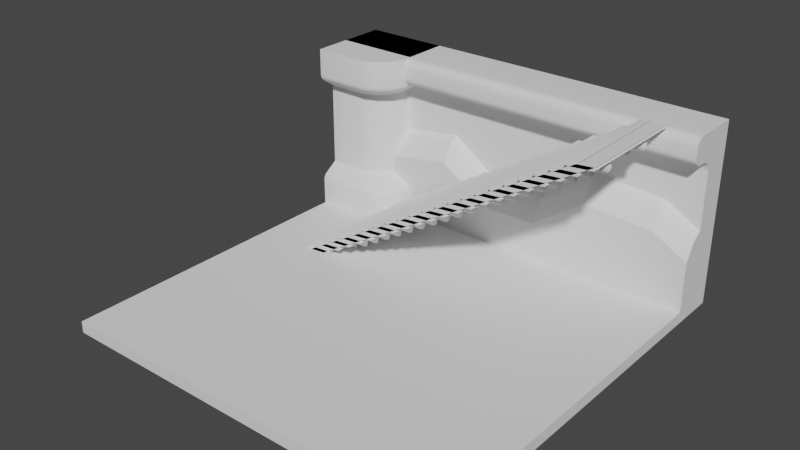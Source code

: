 # Source: CorridorPieces.blend  (saved by Blender 3.3.6; exported with 4.5.12 LTS)
import bpy
from mathutils import Matrix  # noqa: F401  (used for matrix-valued properties, if any)

bpy.ops.wm.read_factory_settings(use_empty=True)
scene = bpy.context.scene
scene.name = 'Scene'

# ---- collections
col_collection = bpy.data.collections.new('Collection'); scene.collection.children.link(col_collection)

# ---- node groups
ng_auto_smooth = bpy.data.node_groups.new('Auto Smooth', 'GeometryNodeTree')
_s = ng_auto_smooth.interface.new_socket(name='Geometry', in_out='OUTPUT', socket_type='NodeSocketGeometry')
_s = ng_auto_smooth.interface.new_socket(name='Geometry', in_out='INPUT', socket_type='NodeSocketGeometry')
_s = ng_auto_smooth.interface.new_socket(name='Angle', in_out='INPUT', socket_type='NodeSocketFloat')
_s.subtype = 'ANGLE'
_s.min_value = 0.0
_s.max_value = 3.142
ng_auto_smooth.is_modifier = True
_N = ng_auto_smooth.nodes; _L = ng_auto_smooth.links
n0 = _N.new('NodeGroupOutput'); n0.name = 'Group Output'; n0.location = (480, -100)
n1 = _N.new('NodeGroupInput'); n1.name = 'Group Input'; n1.location = (-420, -300)
n2 = _N.new('NodeGroupInput'); n2.name = 'Group Input.001'; n2.location = (-60, -100)
n3 = _N.new('GeometryNodeSetShadeSmooth'); n3.name = 'Set Shade Smooth'; n3.location = (120, -100)
n3.domain = 'EDGE'
n4 = _N.new('GeometryNodeSetShadeSmooth'); n4.name = 'Set Shade Smooth.001'; n4.location = (300, -100)
n5 = _N.new('GeometryNodeInputMeshEdgeAngle'); n5.name = 'Edge Angle'; n5.location = (-420, -220)
n6 = _N.new('GeometryNodeInputEdgeSmooth'); n6.name = 'Is Edge Smooth'; n6.location = (-60, -160)
n7 = _N.new('GeometryNodeInputShadeSmooth'); n7.name = 'Is Face Smooth'; n7.location = (-240, -340)
n8 = _N.new('FunctionNodeBooleanMath'); n8.name = 'Boolean Math'; n8.location = (-60, -220)
n9 = _N.new('FunctionNodeCompare'); n9.name = 'Compare'; n9.location = (-240, -180)
n9.operation = 'LESS_EQUAL'
_L.new(n5.outputs[0], n9.inputs[0])
_L.new(n4.outputs[0], n0.inputs[0])
_L.new(n1.outputs[1], n9.inputs[1])
_L.new(n9.outputs[0], n8.inputs[0])
_L.new(n7.outputs[0], n8.inputs[1])
_L.new(n2.outputs[0], n3.inputs[0])
_L.new(n6.outputs[0], n3.inputs[1])
_L.new(n3.outputs[0], n4.inputs[0])
_L.new(n8.outputs[0], n3.inputs[2])
n0.is_active_output = True

# ---- world
world_world = bpy.data.worlds.new('World'); scene.world = world_world
world_world.use_nodes = True; world_world.node_tree.nodes.clear()
_N = world_world.node_tree.nodes; _L = world_world.node_tree.links
n0 = _N.new('ShaderNodeOutputWorld'); n0.name = 'World Output'; n0.location = (300, 300)
n1 = _N.new('ShaderNodeBackground'); n1.name = 'Background'; n1.location = (10, 300)
n1.inputs[0].default_value = (0.05088, 0.05088, 0.05088, 1.0)
_L.new(n1.outputs[0], n0.inputs[0])
n0.is_active_output = True
world_world.color = (0.05088, 0.05088, 0.05088)
world_world.use_sun_shadow = False
world_world.sun_shadow_jitter_overblur = 0.0

# ---- meshes
me_wall = bpy.data.meshes.new('Wall')
me_wall.from_pydata([(7.0, -1.0, 0.0), (7.0, -1.0, 6.0), (-7.0, -1.0, 0.0), (-7.0, -1.0, 6.0), (7.0, 0.0, 0.0), (7.0, 0.0, 6.0), (-7.0, 0.0, 0.0), (-7.0, 0.0, 6.0), (7.0, -1.0, 2.618), (-7.0, -1.0, 2.618), (-2.409, -1.0, 3.318), (-0.681, -1.0, 2.117), (1.398, -1.0, 2.177), (3.242, -1.0, 3.478), (5.765, -1.0, 3.318), (-7.0, -1.693, 0.0), (7.0, -1.693, 0.0), (-7.0, -1.693, 1.768), (7.0, -1.693, 1.768), (-2.409, -1.693, 2.468), (-0.681, -1.693, 1.267), (1.398, -1.693, 1.327), (3.242, -1.693, 2.629), (5.765, -1.693, 2.468), (3.242, -1.346, 3.261), (5.765, -1.346, 3.101), (-2.409, -1.346, 3.101), (-0.681, -1.346, 1.9), (7.0, -1.346, 2.401), (7.0, -1.346, 0.0), (1.398, -1.346, 1.96), (-7.0, -1.346, 0.0), (-7.0, -1.346, 2.401), (-7.0, 0.0, 4.273), (-7.0, 0.0, 5.048), (7.0, 0.0, 5.048), (7.0, 0.0, 4.273), (-7.0, -1.0, 4.273), (7.0, -1.0, 4.273), (-7.0, -1.0, 4.587), (-7.0, -1.461, 5.048), (-7.0, -1.0, 5.51), (-7.0, -0.5386, 5.048), (-7.0, -1.012, 4.69), (-7.0, -1.046, 4.787), (-7.0, -1.101, 4.875), (-7.0, -1.174, 4.948), (-7.0, -1.261, 5.003), (-7.0, -1.359, 5.037), (7.0, -1.461, 5.048), (7.0, -1.0, 4.587), (7.0, -0.5386, 5.048), (7.0, -1.0, 5.51), (7.0, -1.359, 5.037), (7.0, -1.261, 5.003), (7.0, -1.174, 4.948), (7.0, -1.101, 4.875), (7.0, -1.046, 4.787), (7.0, -1.012, 4.69), (-7.0, -1.659, 5.048), (-7.0, -1.969, 5.359), (-7.0, -1.728, 5.056), (-7.0, -1.793, 5.079), (-7.0, -1.852, 5.116), (-7.0, -1.901, 5.165), (-7.0, -1.938, 5.224), (-7.0, -1.961, 5.289), (7.0, -1.969, 5.359), (7.0, -1.659, 5.048), (7.0, -1.961, 5.289), (7.0, -1.938, 5.224), (7.0, -1.901, 5.165), (7.0, -1.852, 5.116), (7.0, -1.793, 5.079), (7.0, -1.728, 5.056), (-7.0, -1.969, 5.69), (-7.0, -1.659, 6.0), (-7.0, -1.961, 5.759), (-7.0, -1.938, 5.824), (-7.0, -1.901, 5.883), (-7.0, -1.852, 5.932), (-7.0, -1.793, 5.969), (-7.0, -1.728, 5.992), (7.0, -1.659, 6.0), (7.0, -1.969, 5.69), (7.0, -1.728, 5.992), (7.0, -1.793, 5.969), (7.0, -1.852, 5.932), (7.0, -1.901, 5.883), (7.0, -1.938, 5.824), (7.0, -1.961, 5.759)], [], [(25, 24, 22, 23), (4, 36, 38, 8, 0), (6, 33, 36, 4), (2, 6, 4, 0), (7, 3, 1, 5), (16, 18, 23, 22, 21, 20, 19, 17, 15), (35, 51, 50, 38, 36), (27, 26, 19, 20), (29, 28, 18, 16), (28, 25, 23, 18), (30, 27, 20, 21), (32, 31, 15, 17), (24, 30, 21, 22), (31, 29, 16, 15), (26, 32, 17, 19), (10, 9, 32, 26), (2, 0, 29, 31), (13, 12, 30, 24), (9, 2, 31, 32), (12, 11, 27, 30), (8, 14, 25, 28), (0, 8, 28, 29), (11, 10, 26, 27), (14, 13, 24, 25), (49, 52, 1, 83, 85, 86, 87, 88, 89, 90, 84, 67, 69, 70, 71, 72, 73, 74, 68), (3, 41, 40, 59, 61, 62, 63, 64, 65, 66, 60, 75, 77, 78, 79, 80, 81, 82, 76), (9, 10, 11, 12, 13, 14, 8, 38, 37), (34, 7, 5, 35), (34, 35, 36, 33), (39, 42, 34, 33, 37), (52, 51, 35, 5, 1), (34, 42, 41, 3, 7), (2, 9, 37, 33, 6), (1, 3, 76, 83), (50, 39, 37, 38), (39, 43, 44, 45, 46, 47, 48, 40, 41, 42), (49, 53, 54, 55, 56, 57, 58, 50, 51, 52), (49, 40, 48, 53), (53, 48, 47, 54), (54, 47, 46, 55), (55, 46, 45, 56), (56, 45, 44, 57), (57, 44, 43, 58), (58, 43, 39, 50), (60, 67, 84, 75), (67, 60, 66, 69), (69, 66, 65, 70), (70, 65, 64, 71), (71, 64, 63, 72), (72, 63, 62, 73), (73, 62, 61, 74), (74, 61, 59, 68), (83, 76, 82, 85), (85, 82, 81, 86), (86, 81, 80, 87), (87, 80, 79, 88), (88, 79, 78, 89), (89, 78, 77, 90), (90, 77, 75, 84), (40, 49, 68, 59)])
me_wall.polygons.foreach_set('use_smooth', [True] * 60)
_k = set([(8, 28), (9, 32), (10, 26), (11, 27), (12, 30), (13, 24), (14, 25), (17, 19), (17, 32), (18, 23), (18, 28), (19, 20), (19, 26), (20, 21), (20, 27), (21, 22), (21, 30), (22, 23), (22, 24), (23, 25)])
me_wall.attributes.new('sharp_edge', 'BOOLEAN', 'EDGE').data.foreach_set('value', [ (min(e.vertices), max(e.vertices)) in _k for e in me_wall.edges])
_uv = me_wall.uv_layers.new(name='UVMap')
_uv.uv.foreach_set('vector', [0.4989, 0.02206, 0.5046, 0.0671, 0.5046, 0.0671, 0.4989, 0.02206, 0.375, 0.75, 0.5594, 0.75, 0.5548, 1.0, 0.466, 1.0, 0.375, 1.0, 0.375, 0.5, 0.5594, 0.5, 0.5594, 0.75, 0.375, 0.75, 0.125, 0.5, 0.375, 0.5, 0.375, 0.75, 0.125, 0.75, 0.625, 0.5, 0.875, 0.5, 0.875, 0.75, 0.625, 0.75, 0.375, 0.0, 0.466, 0.0, 0.4989, 0.02206, 0.5046, 0.0671, 0.4581, 0.1, 0.456, 0.1372, 0.4989, 0.168, 0.4817, 0.25, 0.375, 0.25, 0.5917, 0.75, 0.5908, 0.9423, 0.5693, 1.0, 0.5548, 1.0, 0.5594, 0.75, 0.456, 0.1372, 0.4989, 0.168, 0.4989, 0.168, 0.456, 0.1372, 0.375, 1.0, 0.466, 1.0, 0.466, 1.0, 0.375, 1.0, 0.466, 0.0, 0.4989, 0.02206, 0.4989, 0.02206, 0.466, 0.0, 0.4581, 0.1, 0.456, 0.1372, 0.456, 0.1372, 0.4581, 0.1, 0.4817, 0.25, 0.375, 0.25, 0.375, 0.25, 0.4817, 0.25, 0.5046, 0.0671, 0.4581, 0.1, 0.4581, 0.1, 0.5046, 0.0671, 0.125, 0.5, 0.125, 0.75, 0.125, 0.75, 0.125, 0.5, 0.4989, 0.168, 0.4817, 0.25, 0.4817, 0.25, 0.4989, 0.168, 0.4989, 0.168, 0.4817, 0.25, 0.4817, 0.25, 0.4989, 0.168, 0.125, 0.5, 0.125, 0.75, 0.125, 0.75, 0.125, 0.5, 0.5046, 0.0671, 0.4581, 0.1, 0.4581, 0.1, 0.5046, 0.0671, 0.4817, 0.25, 0.375, 0.25, 0.375, 0.25, 0.4817, 0.25, 0.4581, 0.1, 0.456, 0.1372, 0.456, 0.1372, 0.4581, 0.1, 0.466, 0.0, 0.4989, 0.02206, 0.4989, 0.02206, 0.466, 0.0, 0.375, 1.0, 0.466, 1.0, 0.466, 1.0, 0.375, 1.0, 0.456, 0.1372, 0.4989, 0.168, 0.4989, 0.168, 0.456, 0.1372, 0.4989, 0.02206, 0.5046, 0.0671, 0.5046, 0.0671, 0.4989, 0.02206, 0.5906, 1.0, 0.6073, 1.0, 0.625, 1.0, 0.625, 1.0, 0.6247, 1.0, 0.6239, 1.0, 0.6226, 1.0, 0.6208, 1.0, 0.6186, 1.0, 0.6163, 1.0, 0.6138, 1.0, 0.6018, 1.0, 0.5993, 1.0, 0.5969, 1.0, 0.5948, 1.0, 0.593, 1.0, 0.5917, 1.0, 0.5909, 1.0, 0.5906, 1.0, 0.625, 0.25, 0.6068, 0.25, 0.5896, 0.25, 0.5896, 0.25, 0.5897, 0.25, 0.59, 0.25, 0.5905, 0.25, 0.594, 0.25, 0.5961, 0.25, 0.5986, 0.25, 0.6011, 0.25, 0.6135, 0.25, 0.616, 0.25, 0.6185, 0.25, 0.6207, 0.25, 0.6225, 0.25, 0.6239, 0.25, 0.6247, 0.25, 0.625, 0.25, 0.4817, 0.25, 0.4989, 0.168, 0.456, 0.1372, 0.4581, 0.1, 0.5046, 0.0671, 0.4989, 0.02206, 0.466, 0.0, 0.5548, 0.0, 0.5564, 0.25, 0.5917, 0.5, 0.625, 0.5, 0.625, 0.75, 0.5917, 0.75, 0.5917, 0.5, 0.5917, 0.75, 0.5594, 0.75, 0.5594, 0.5, 0.5699, 0.25, 0.5901, 0.3077, 0.5917, 0.5, 0.5594, 0.5, 0.5564, 0.25, 0.6073, 1.0, 0.5908, 0.9423, 0.5917, 0.75, 0.625, 0.75, 0.625, 1.0, 0.5917, 0.5, 0.5901, 0.3077, 0.6068, 0.25, 0.625, 0.25, 0.625, 0.5, 0.375, 0.25, 0.4817, 0.25, 0.5564, 0.25, 0.5594, 0.5, 0.375, 0.5, 0.875, 0.75, 0.875, 0.5, 0.875, 0.5, 0.875, 0.75, 0.5693, 0.0, 0.5699, 0.25, 0.5564, 0.25, 0.5548, 0.0, 0.5699, 0.25, 0.5743, 0.25, 0.5784, 0.25, 0.5822, 0.25, 0.5853, 0.25, 0.5877, 0.25, 0.5891, 0.25, 0.5896, 0.25, 0.6068, 0.25, 0.5901, 0.3077, 0.5906, 1.0, 0.5894, 1.045, 0.588, 1.033, 0.5859, 1.0, 0.5826, 1.0, 0.5785, 1.0, 0.574, 1.0, 0.5693, 1.0, 0.5908, 0.9423, 0.5906, 1.0, 0.5906, 0.0, 0.5896, 0.25, 0.5896, 0.25, 0.5906, 0.0, 0.5906, 0.0, 0.5896, 0.25, 0.5896, 0.25, 0.5906, 0.0, 0.5906, 0.0, 0.5896, 0.25, 0.5896, 0.25, 0.5906, 0.0, 0.5906, 0.0, 0.5896, 0.25, 0.5822, 0.25, 0.5826, 0.0, 0.5826, 0.0, 0.5822, 0.25, 0.5784, 0.25, 0.5785, 0.0, 0.5785, 0.0, 0.5784, 0.25, 0.5743, 0.25, 0.574, 0.0, 0.574, 0.0, 0.5743, 0.25, 0.5699, 0.25, 0.5693, 0.0, 0.6011, 0.25, 0.6018, 0.0, 0.6138, 0.0, 0.6135, 0.25, 0.6018, 0.0, 0.6011, 0.25, 0.5986, 0.25, 0.5993, 0.0, 0.5993, 0.0, 0.5986, 0.25, 0.5961, 0.25, 0.5969, 0.0, 0.5969, 0.0, 0.5961, 0.25, 0.594, 0.25, 0.5948, 0.0, 0.5948, 0.0, 0.594, 0.25, 0.5905, 0.25, 0.5906, 0.0, 0.5906, 0.0, 0.5905, 0.25, 0.59, 0.25, 0.5906, 0.0, 0.5906, 0.0, 0.59, 0.25, 0.5897, 0.25, 0.5906, 0.0, 0.5906, 0.0, 0.5897, 0.25, 0.5896, 0.25, 0.5906, 0.0, 0.875, 0.75, 0.875, 0.5, 0.875, 0.5, 0.875, 0.75, 0.875, 0.75, 0.875, 0.5, 0.875, 0.5, 0.875, 0.75, 0.875, 0.75, 0.875, 0.5, 0.875, 0.5, 0.875, 0.75, 0.625, 0.0, 0.625, 0.25, 0.6207, 0.25, 0.6208, 0.0, 0.6208, 0.0, 0.6207, 0.25, 0.6185, 0.25, 0.6186, 0.0, 0.6186, 0.0, 0.6185, 0.25, 0.616, 0.25, 0.6163, 0.0, 0.6163, 0.0, 0.616, 0.25, 0.6135, 0.25, 0.6138, 0.0, 0.5896, 0.25, 0.5906, 0.0, 0.5906, 0.0, 0.5896, 0.25])
me_wall.update()
me_corne = bpy.data.meshes.new('Corne')
me_corne.from_pydata([(-1.0, -2.0, -1.0), (-1.0, -2.0, 5.0), (-1.0, 1.0, -1.0), (-1.0, 1.0, 5.0), (2.0, 1.0, -1.0), (2.0, 1.0, 5.0), (-1.0, -1.4, 3.494), (-1.0, -1.4, 0.5064), (-1.0, 1.0, 0.5064), (-1.0, 1.0, 3.494), (1.4, 1.0, 0.5064), (1.4, 1.0, 3.494), (-1.0, -2.0, 4.048), (-1.0, -1.877, 3.817), (-1.0, -1.984, 3.963), (-1.0, -1.939, 3.878), (-1.0, -1.877, 0.1832), (-1.0, -2.0, -0.0483), (-1.0, -1.939, 0.1218), (-1.0, -1.984, 0.03702), (-1.0, 1.0, -0.0483), (-1.0, 1.0, 0.1832), (-1.0, 1.0, 0.03702), (-1.0, 1.0, 0.1218), (-1.0, 1.0, 3.817), (-1.0, 1.0, 4.048), (-1.0, 1.0, 3.878), (-1.0, 1.0, 3.963), (2.0, 1.0, -0.0483), (1.877, 1.0, 0.1832), (1.984, 1.0, 0.03702), (1.939, 1.0, 0.1218), (1.877, 1.0, 3.817), (2.0, 1.0, 4.048), (1.939, 1.0, 3.878), (1.984, 1.0, 3.963), (2.0, -0.97, -1.0), (0.97, -2.0, -1.0), (0.97, -2.0, 5.0), (2.0, -0.97, 5.0), (0.3356, -1.4, 0.5064), (1.4, -0.3356, 0.5064), (1.4, -0.3356, 3.494), (0.3356, -1.4, 3.494), (0.9671, -2.0, -0.0483), (2.0, -0.9671, -0.0483), (1.877, -0.8127, 0.1832), (0.8127, -1.877, 0.1832), (1.984, -0.9422, 0.03702), (0.9422, -1.984, 0.03702), (1.939, -0.8847, 0.1218), (0.8847, -1.939, 0.1218), (0.8127, -1.877, 3.817), (1.877, -0.8127, 3.817), (2.0, -0.9671, 4.048), (0.9671, -2.0, 4.048), (0.8847, -1.939, 3.878), (1.939, -0.8847, 3.878), (0.9422, -1.984, 3.963), (1.984, -0.9422, 3.963), (1.809, -1.431, -1.0), (1.431, -1.809, -1.0), (1.431, -1.809, 5.0), (1.809, -1.431, 5.0), (0.819, -1.2, 0.5064), (1.2, -0.819, 0.5064), (1.2, -0.819, 3.494), (0.819, -1.2, 3.494), (1.43, -1.808, -0.0483), (1.808, -1.43, -0.0483), (1.677, -1.296, 0.1832), (1.296, -1.677, 0.1832), (1.789, -1.411, 0.03702), (1.411, -1.789, 0.03702), (1.741, -1.361, 0.1218), (1.361, -1.741, 0.1218), (1.296, -1.677, 3.817), (1.677, -1.296, 3.817), (1.808, -1.43, 4.048), (1.43, -1.808, 4.048), (1.361, -1.741, 3.878), (1.741, -1.361, 3.878), (1.411, -1.789, 3.963), (1.789, -1.411, 3.963)], [], [(33, 5, 39, 54), (9, 11, 10, 8), (37, 44, 17, 0), (55, 38, 1, 12), (52, 13, 6, 43), (43, 6, 7, 40), (29, 21, 8, 10), (6, 9, 8, 7), (17, 44, 49, 19), (24, 32, 11, 9), (21, 16, 7, 8), (46, 29, 10, 41), (13, 24, 9, 6), (0, 17, 20, 2), (46, 41, 65, 70), (54, 39, 63, 78), (25, 3, 5, 33), (2, 20, 28, 4), (12, 1, 3, 25), (11, 42, 41, 10), (32, 53, 42, 11), (35, 59, 57, 34), (33, 54, 59, 35), (45, 28, 30, 48), (48, 30, 31, 50), (19, 49, 51, 18), (55, 12, 14, 58), (58, 14, 15, 56), (56, 15, 13, 52), (50, 31, 29, 46), (34, 57, 53, 32), (18, 51, 47, 16), (25, 33, 35, 27), (27, 35, 34, 26), (26, 34, 32, 24), (28, 20, 22, 30), (30, 22, 23, 31), (31, 23, 21, 29), (12, 25, 27, 14), (14, 27, 26, 15), (15, 26, 24, 13), (20, 17, 19, 22), (22, 19, 18, 23), (23, 18, 16, 21), (16, 47, 40, 7), (64, 67, 43, 40), (71, 64, 40, 47), (82, 79, 55, 58), (57, 59, 83, 81), (80, 82, 58, 56), (76, 80, 56, 52), (59, 54, 78, 83), (68, 73, 49, 44), (50, 46, 70, 74), (73, 75, 51, 49), (53, 57, 81, 77), (75, 71, 47, 51), (48, 50, 74, 72), (79, 62, 38, 55), (5, 3, 1, 38, 62, 63, 39), (67, 76, 52, 43), (45, 48, 72, 69), (41, 42, 66, 65), (42, 53, 77, 66), (61, 68, 44, 37), (2, 4, 36, 60, 61, 37, 0), (4, 28, 45, 36), (67, 64, 65, 66), (79, 82, 83, 78), (82, 80, 81, 83), (80, 76, 77, 81), (73, 68, 69, 72), (75, 73, 72, 74), (71, 75, 74, 70), (62, 79, 78, 63), (76, 67, 66, 77), (64, 71, 70, 65), (68, 61, 60, 69), (36, 45, 69, 60)])
me_corne.polygons.foreach_set('use_smooth', [True] * 79)
_uv = me_corne.uv_layers.new(name='UVMap')
_uv.uv.foreach_set('vector', [0.593, 0.5, 0.625, 0.5, 0.625, 0.6856, 0.593, 0.6854, 0.5622, 0.25, 0.5622, 0.5, 0.4378, 0.5, 0.4378, 0.25, 0.375, 0.8144, 0.407, 0.8146, 0.407, 1.0, 0.375, 1.0, 0.593, 0.8146, 0.625, 0.8144, 0.625, 1.0, 0.593, 1.0, 0.5827, 0.8209, 0.5827, 1.0, 0.5622, 1.0, 0.5622, 0.845, 0.5622, 0.845, 0.5622, 1.0, 0.4378, 1.0, 0.4378, 0.845, 0.4173, 0.5, 0.4173, 0.25, 0.4378, 0.25, 0.4378, 0.5, 0.5622, 0.0, 0.5622, 0.25, 0.4378, 0.25, 0.4378, 0.0, 0.407, 1.0, 0.407, 0.8146, 0.4099, 0.8154, 0.4099, 0.999, 0.5827, 0.25, 0.5827, 0.5, 0.5622, 0.5, 0.5622, 0.25, 0.4173, 0.25, 0.4173, 0.0, 0.4378, 0.0, 0.4378, 0.25, 0.4173, 0.6791, 0.4173, 0.5, 0.4378, 0.5, 0.4378, 0.655, 0.5827, 0.0, 0.5827, 0.25, 0.5622, 0.25, 0.5622, 0.0, 0.375, 0.0, 0.407, 0.0, 0.407, 0.25, 0.375, 0.25, 0.4173, 0.6791, 0.4378, 0.655, 0.4378, 0.716, 0.4208, 0.7246, 0.593, 0.6854, 0.625, 0.6856, 0.625, 0.7264, 0.592, 0.7264, 0.593, 0.25, 0.625, 0.25, 0.625, 0.5, 0.593, 0.5, 0.375, 0.25, 0.407, 0.25, 0.407, 0.5, 0.375, 0.5, 0.593, 0.0, 0.625, 0.0, 0.625, 0.25, 0.593, 0.25, 0.5622, 0.5, 0.5622, 0.655, 0.4378, 0.655, 0.4378, 0.5, 0.5827, 0.5, 0.5827, 0.6791, 0.5622, 0.655, 0.5622, 0.5, 0.5901, 0.5, 0.5901, 0.6844, 0.5857, 0.682, 0.5857, 0.5, 0.593, 0.5, 0.593, 0.6854, 0.5901, 0.6844, 0.5901, 0.5, 0.407, 0.6854, 0.407, 0.5, 0.4099, 0.5, 0.4099, 0.6844, 0.4099, 0.6844, 0.4099, 0.5, 0.4143, 0.5, 0.4143, 0.682, 0.4099, 0.999, 0.4099, 0.8154, 0.4143, 0.8178, 0.4143, 0.9994, 0.593, 0.8146, 0.593, 1.0, 0.5901, 0.999, 0.5901, 0.8154, 0.5901, 0.8154, 0.5901, 0.999, 0.5857, 0.9994, 0.5857, 0.8178, 0.5857, 0.8178, 0.5857, 0.9994, 0.5827, 1.0, 0.5827, 0.8209, 0.4143, 0.682, 0.4143, 0.5, 0.4173, 0.5, 0.4173, 0.6791, 0.5857, 0.5, 0.5857, 0.682, 0.5827, 0.6791, 0.5827, 0.5, 0.4143, 0.9994, 0.4143, 0.8178, 0.4173, 0.8209, 0.4173, 1.0, 0.593, 0.25, 0.593, 0.5, 0.5901, 0.5, 0.5901, 0.25, 0.5901, 0.25, 0.5901, 0.5, 0.5857, 0.5, 0.5857, 0.25, 0.5857, 0.25, 0.5857, 0.5, 0.5827, 0.5, 0.5827, 0.25, 0.407, 0.5, 0.407, 0.25, 0.4099, 0.25, 0.4099, 0.5, 0.4099, 0.5, 0.4099, 0.25, 0.4143, 0.25, 0.4143, 0.5, 0.4143, 0.5, 0.4143, 0.25, 0.4173, 0.25, 0.4173, 0.5, 0.593, 0.0, 0.593, 0.25, 0.5901, 0.25, 0.5901, 0.001028, 0.5901, 0.001028, 0.5901, 0.25, 0.5857, 0.25, 0.5857, 0.0006101, 0.5857, 0.0006101, 0.5857, 0.25, 0.5827, 0.25, 0.5827, 0.0, 0.407, 0.25, 0.407, 0.0, 0.4099, 0.001028, 0.4099, 0.25, 0.4099, 0.25, 0.4099, 0.001028, 0.4143, 0.0006101, 0.4143, 0.25, 0.4143, 0.25, 0.4143, 0.0006101, 0.4173, 0.0, 0.4173, 0.25, 0.4173, 1.0, 0.4173, 0.8209, 0.4378, 0.845, 0.4378, 1.0, 0.4378, 0.784, 0.5622, 0.784, 0.5622, 0.845, 0.4378, 0.845, 0.4208, 0.7754, 0.4378, 0.784, 0.4378, 0.845, 0.4173, 0.8209, 0.5887, 0.7738, 0.592, 0.7736, 0.593, 0.8146, 0.5901, 0.8154, 0.5857, 0.682, 0.5901, 0.6844, 0.5887, 0.7261, 0.5848, 0.7255, 0.5848, 0.7744, 0.5887, 0.7738, 0.5901, 0.8154, 0.5857, 0.8178, 0.5792, 0.7754, 0.5848, 0.7744, 0.5857, 0.8178, 0.5827, 0.8209, 0.5901, 0.6844, 0.593, 0.6854, 0.592, 0.7264, 0.5887, 0.7261, 0.408, 0.7736, 0.4113, 0.7738, 0.4099, 0.8154, 0.407, 0.8146, 0.4143, 0.682, 0.4173, 0.6791, 0.4208, 0.7246, 0.4152, 0.7255, 0.4113, 0.7738, 0.4152, 0.7744, 0.4143, 0.8178, 0.4099, 0.8154, 0.5827, 0.6791, 0.5857, 0.682, 0.5848, 0.7255, 0.5792, 0.7246, 0.4152, 0.7744, 0.4208, 0.7754, 0.4173, 0.8209, 0.4143, 0.8178, 0.4099, 0.6844, 0.4143, 0.682, 0.4152, 0.7255, 0.4113, 0.7261, 0.592, 0.7736, 0.625, 0.7736, 0.625, 0.8144, 0.593, 0.8146, 0.625, 0.5, 0.875, 0.5, 0.875, 0.75, 0.6894, 0.75, 0.6605, 0.7381, 0.6369, 0.7145, 0.625, 0.6856, 0.5622, 0.784, 0.5792, 0.7754, 0.5827, 0.8209, 0.5622, 0.845, 0.407, 0.6854, 0.4099, 0.6844, 0.4113, 0.7261, 0.408, 0.7264, 0.4378, 0.655, 0.5622, 0.655, 0.5622, 0.716, 0.4378, 0.716, 0.5622, 0.655, 0.5827, 0.6791, 0.5792, 0.7246, 0.5622, 0.716, 0.375, 0.7736, 0.408, 0.7736, 0.407, 0.8146, 0.375, 0.8144, 0.125, 0.5, 0.375, 0.5, 0.375, 0.6856, 0.3631, 0.7145, 0.3395, 0.7381, 0.3106, 0.75, 0.125, 0.75, 0.375, 0.5, 0.407, 0.5, 0.407, 0.6854, 0.375, 0.6856, 0.5622, 0.784, 0.4378, 0.784, 0.4378, 0.716, 0.5622, 0.716, 0.592, 0.7736, 0.5887, 0.7738, 0.5887, 0.7261, 0.592, 0.7264, 0.5887, 0.7738, 0.5848, 0.7744, 0.5848, 0.7255, 0.5887, 0.7261, 0.5848, 0.7744, 0.5792, 0.7754, 0.5792, 0.7246, 0.5848, 0.7255, 0.4113, 0.7738, 0.408, 0.7736, 0.408, 0.7264, 0.4113, 0.7261, 0.4152, 0.7744, 0.4113, 0.7738, 0.4113, 0.7261, 0.4152, 0.7255, 0.4208, 0.7754, 0.4152, 0.7744, 0.4152, 0.7255, 0.4208, 0.7246, 0.625, 0.7736, 0.592, 0.7736, 0.592, 0.7264, 0.625, 0.7264, 0.5792, 0.7754, 0.5622, 0.784, 0.5622, 0.716, 0.5792, 0.7246, 0.4378, 0.784, 0.4208, 0.7754, 0.4208, 0.7246, 0.4378, 0.716, 0.408, 0.7736, 0.375, 0.7736, 0.375, 0.7264, 0.408, 0.7264, 0.375, 0.6856, 0.407, 0.6854, 0.408, 0.7264, 0.375, 0.7264])
me_corne.update()
me_stairs = bpy.data.meshes.new('Stairs')
me_stairs.from_pydata([(0.3, 0.9, -0.2), (0.3421, 1.0, -0.3421), (0.4, 1.0, -0.2), (0.3, 1.1, -0.2), (-0.2, 0.9, -0.4), (-0.1, 0.9, -0.3), (-0.2, 1.1, -0.4), (-0.1, 1.0, -0.4), (-0.1, 1.1, -0.3), (0.2, 0.9, -0.1), (0.2, 1.1, -0.1), (0.2, 0.9, -0.2), (0.2, 1.1, -0.2), (-0.1, 0.9, -0.2), (-0.1, 1.1, -0.2), (-0.3, 0.9, -0.4), (-0.3, 0.9, -0.2), (-0.3, 1.1, -0.4), (-0.3, 1.1, -0.2), (-0.3, -0.9, -0.2), (-0.3, -0.9, -0.4), (-0.3, -1.1, -0.2), (-0.3, -1.1, -0.4), (-0.1, -0.9, -0.2), (-0.1, -1.1, -0.2), (0.2, -0.9, -0.2), (0.2, -1.1, -0.2), (0.2, -0.9, -0.1), (0.2, -1.1, -0.1), (-0.4168, 2.0, -0.03676), (-0.4981, 2.0, 0.03142), (-0.4299, 2.0, 0.1127), (0.4981, 2.0, 0.1186), (0.4299, 2.0, 0.03733), (0.4168, 2.0, 0.1868), (-0.1, -0.9, -0.3), (-0.1, -1.0, -0.4), (-0.2, -0.9, -0.4), (-0.1, -1.1, -0.3), (-0.2, -1.1, -0.4), (0.3, -0.9, -0.2), (0.4, -1.0, -0.2), (0.3421, -1.0, -0.3421), (0.3, -1.1, -0.2), (0.2, -0.9, -0.3), (0.2, -1.0, -0.4), (0.2, -1.1, -0.3), (0.3, -0.9, -0.1), (0.3, -1.1, -0.1), (0.4, -1.0, -0.1), (0.2, 1.1, -0.3), (0.2, 1.0, -0.4), (0.2, 0.9, -0.3), (0.3, 1.1, -0.1), (0.3, 0.9, -0.1), (0.4, 1.0, -0.1), (-0.4113, -2.0, -0.01928), (-0.4168, -1.983, -0.03676), (-0.4152, -1.995, -0.03164), (-0.4215, -2.0, 0.09642), (-0.4299, -1.983, 0.1127), (-0.4274, -1.995, 0.1079), (-0.4742, -2.0, 0.03351), (-0.4981, -1.983, 0.03142), (-0.4911, -1.995, 0.03203), (0.4215, -2.0, 0.05358), (0.4299, -1.983, 0.03733), (0.4274, -1.995, 0.04209), (0.4742, -2.0, 0.1165), (0.4981, -1.983, 0.1186), (0.4911, -1.995, 0.118), (0.4113, -2.0, 0.1693), (0.4168, -1.983, 0.1868), (0.4152, -1.995, 0.1816)], [], [(60, 31, 30, 63), (66, 33, 32, 69), (29, 30, 31, 34, 32, 33), (0, 1, 2), (51, 7, 8, 50), (8, 7, 6), (7, 5, 4), (17, 18, 14, 8, 6), (13, 5, 52, 11), (3, 50, 12), (3, 12, 10, 53), (4, 5, 13, 16, 15), (12, 11, 9, 10), (14, 13, 11, 12), (10, 9, 54, 55, 53), (14, 18, 16, 13), (11, 0, 54, 9), (15, 16, 18, 17), (8, 14, 12, 50), (23, 19, 21, 24), (22, 21, 19, 20), (35, 23, 25, 44), (24, 38, 46, 26), (40, 25, 27, 47), (26, 43, 48, 28), (20, 19, 23, 35, 37), (23, 24, 26, 25), (39, 38, 24, 21, 22), (25, 26, 28, 27), (27, 28, 48, 49, 47), (29, 33, 66, 57), (34, 31, 60, 72), (34, 72, 69, 32), (65, 68, 71, 59, 62, 56), (35, 36, 37), (36, 38, 39), (40, 44, 25), (46, 43, 26), (45, 36, 35, 44), (36, 45, 46, 38), (40, 47, 49, 41), (48, 43, 41, 49), (20, 37, 36, 39, 22), (7, 51, 52, 5), (3, 53, 55, 2), (54, 0, 2, 55), (17, 6, 7, 4, 15), (71, 68, 70, 73), (73, 70, 69, 72), (56, 62, 64, 58), (58, 64, 63, 57), (62, 59, 61, 64), (64, 61, 60, 63), (68, 65, 67, 70), (70, 67, 66, 69), (65, 56, 58, 67), (67, 58, 57, 66), (72, 60, 61, 73), (73, 61, 59, 71), (29, 57, 63, 30), (1, 51, 50), (11, 52, 0), (2, 1, 3), (3, 1, 50), (52, 51, 1), (0, 52, 1), (42, 41, 43), (45, 42, 46), (46, 42, 43), (42, 45, 44), (42, 44, 40), (41, 42, 40)])
me_stairs.polygons.foreach_set('use_smooth', [True] * 72)
_k = set([(56, 62), (56, 65), (59, 62), (59, 71), (65, 68), (68, 71)])
me_stairs.attributes.new('sharp_edge', 'BOOLEAN', 'EDGE').data.foreach_set('value', [ (min(e.vertices), max(e.vertices)) in _k for e in me_stairs.edges])
_uv = me_stairs.uv_layers.new(name='UVMap')
_uv.uv.foreach_set('vector', [0.625, 0.001058, 0.625, 0.25, 0.5, 0.25, 0.5, 0.001058, 0.3563, 0.7489, 0.3563, 0.5, 0.5, 0.5, 0.5, 0.7489, 0.375, 0.2688, 0.5, 0.25, 0.625, 0.2688, 0.625, 0.4812, 0.5, 0.5, 0.375, 0.4812, 0.375, 0.5, 0.125, 0.5, 0.375, 0.5, 0.375, 1.0, 0.375, 1.0, 0.5, 1.0, 0.5, 1.0, 0.5, 1.0, 0.375, 1.0, 0.375, 0.875, 0.125, 0.5, 0.25, 0.5, 0.125, 0.625, 0.375, 0.75, 0.625, 0.75, 0.625, 1.0, 0.5, 1.0, 0.375, 0.875, 0.375, 0.5, 0.25, 0.5, 0.25, 0.5, 0.375, 0.5, 0.625, 1.0, 0.5, 1.0, 0.625, 1.0, 0.625, 1.0, 0.625, 1.0, 0.625, 1.0, 0.625, 1.0, 0.125, 0.625, 0.25, 0.5, 0.375, 0.5, 0.375, 0.75, 0.125, 0.75, 0.375, 0.0, 0.375, 0.25, 0.375, 0.25, 0.375, 0.0, 0.375, 0.0, 0.375, 0.25, 0.375, 0.25, 0.375, 0.0, 0.375, 0.0, 0.375, 0.25, 0.375, 0.25, 0.375, 0.125, 0.375, 0.0, 0.375, 0.0, 0.625, 0.0, 0.625, 0.25, 0.375, 0.25, 0.375, 0.5, 0.375, 0.5, 0.375, 0.5, 0.375, 0.5, 0.375, 0.25, 0.625, 0.25, 0.625, 0.5, 0.375, 0.5, 0.5, 1.0, 0.625, 1.0, 0.625, 1.0, 0.5, 1.0, 0.375, 0.0, 0.625, 0.0, 0.625, 0.25, 0.375, 0.25, 0.375, 0.25, 0.625, 0.25, 0.625, 0.5, 0.375, 0.5, 0.5, 1.0, 0.625, 1.0, 0.625, 1.0, 0.5, 1.0, 0.375, 0.5, 0.25, 0.5, 0.25, 0.5, 0.375, 0.5, 0.625, 1.0, 0.625, 1.0, 0.625, 1.0, 0.625, 1.0, 0.375, 0.5, 0.375, 0.5, 0.375, 0.5, 0.375, 0.5, 0.375, 0.75, 0.625, 0.75, 0.625, 1.0, 0.5, 1.0, 0.375, 0.875, 0.375, 0.0, 0.375, 0.25, 0.375, 0.25, 0.375, 0.0, 0.125, 0.625, 0.25, 0.5, 0.375, 0.5, 0.375, 0.75, 0.125, 0.75, 0.375, 0.0, 0.375, 0.25, 0.375, 0.25, 0.375, 0.0, 0.375, 0.0, 0.375, 0.25, 0.375, 0.25, 0.375, 0.125, 0.375, 0.0, 0.1437, 0.5, 0.3563, 0.5, 0.3563, 0.7489, 0.1437, 0.7489, 0.6438, 0.5, 0.8562, 0.5, 0.8562, 0.7489, 0.6438, 0.7489, 0.6438, 0.5, 0.6438, 0.7489, 0.5, 0.7489, 0.5, 0.5, 0.4032, 0.7705, 0.5, 0.756, 0.5968, 0.7705, 0.5968, 0.9795, 0.5, 0.994, 0.4032, 0.9795, 0.5, 1.0, 0.375, 1.0, 0.375, 0.875, 0.125, 0.5, 0.25, 0.5, 0.125, 0.625, 0.625, 1.0, 0.5, 1.0, 0.625, 1.0, 0.25, 0.5, 0.375, 0.5, 0.375, 0.5, 0.375, 1.0, 0.375, 1.0, 0.5, 1.0, 0.5, 1.0, 0.125, 0.5, 0.125, 0.5, 0.25, 0.5, 0.25, 0.5, 0.625, 1.0, 0.625, 1.0, 0.625, 1.0, 0.625, 1.0, 0.375, 0.5, 0.375, 0.5, 0.375, 0.5, 0.375, 0.5, 0.625, 0.5, 0.75, 0.5, 0.875, 0.625, 0.75, 0.75, 0.625, 0.75, 0.125, 0.5, 0.125, 0.5, 0.25, 0.5, 0.25, 0.5, 0.625, 1.0, 0.625, 1.0, 0.625, 1.0, 0.625, 1.0, 0.375, 0.5, 0.375, 0.5, 0.375, 0.5, 0.375, 0.5, 0.625, 0.5, 0.75, 0.5, 0.875, 0.625, 0.75, 0.75, 0.625, 0.75, 0.5968, 0.7705, 0.5, 0.756, 0.5058, 0.7509, 0.6226, 0.7684, 0.641, 0.75, 0.5067, 0.75, 0.5, 0.7489, 0.6438, 0.7489, 0.4032, 0.9795, 0.5, 0.994, 0.4942, 0.9991, 0.3774, 0.9816, 0.1434, 0.75, 0.1259, 0.75, 0.125, 0.7489, 0.1437, 0.7489, 0.5, 0.994, 0.5968, 0.9795, 0.6226, 0.9816, 0.5058, 0.9991, 0.5058, 0.0, 0.6226, 0.0, 0.625, 0.001058, 0.5, 0.001058, 0.5, 0.756, 0.4032, 0.7705, 0.3774, 0.7684, 0.4942, 0.7509, 0.4933, 0.75, 0.359, 0.75, 0.3563, 0.7489, 0.5, 0.7489, 0.4032, 0.7705, 0.4032, 0.9795, 0.375, 0.9807, 0.375, 0.7693, 0.3557, 0.75, 0.1443, 0.75, 0.1437, 0.7489, 0.3563, 0.7489, 0.6438, 0.7489, 0.8562, 0.7489, 0.8557, 0.75, 0.6443, 0.75, 0.625, 0.7693, 0.625, 0.9807, 0.5968, 0.9795, 0.5968, 0.7705, 0.1437, 0.5, 0.1437, 0.7489, 0.125, 0.7489, 0.125, 0.5, 0.375, 1.0, 0.375, 1.0, 0.5, 1.0, 0.375, 0.5, 0.25, 0.5, 0.375, 0.5, 0.625, 1.0, 0.375, 1.0, 0.625, 1.0, 0.625, 1.0, 0.375, 1.0, 0.5, 1.0, 0.25, 0.5, 0.125, 0.5, 0.125, 0.5, 0.375, 0.5, 0.25, 0.5, 0.125, 0.5, 0.125, 0.5, 0.375, 0.5, 0.375, 0.5, 0.125, 0.5, 0.125, 0.5, 0.25, 0.5, 0.25, 0.5, 0.125, 0.5, 0.375, 0.5, 0.375, 1.0, 0.375, 1.0, 0.5, 1.0, 0.375, 1.0, 0.5, 1.0, 0.625, 1.0, 0.625, 1.0, 0.375, 1.0, 0.625, 1.0])
me_stairs.update()
me_staircollider = bpy.data.meshes.new('StairCollider')
me_staircollider.from_pydata([(5.5, 2.0, 5.2), (6.0, 2.0, 5.2), (5.5, -2.0, 5.2), (6.0, -2.0, 5.2), (-4.333, 2.0, -1.0), (-4.833, 2.0, -1.0), (-4.833, -2.0, -1.0), (-4.333, -2.0, -1.0)], [], [(5, 0, 1, 4), (2, 6, 7, 3), (1, 3, 7, 4), (2, 0, 5, 6), (0, 2, 3, 1), (4, 7, 6, 5)])
_uv = me_staircollider.uv_layers.new(name='UVMap')
_uv.uv.foreach_set('vector', [0.625, 0.2538, 0.625, 0.4886, 0.375, 0.5, 0.375, 0.2652, 0.625, 0.7614, 0.625, 0.9962, 0.375, 0.9848, 0.375, 0.75, 0.375, 0.5, 0.375, 0.75, 0.1402, 0.75, 0.1402, 0.5, 0.6364, 0.75, 0.6364, 0.5, 0.8712, 0.5, 0.8712, 0.75, 0.2125, 0.6459, 0.2125, 0.6876, 0.275, 0.6876, 0.275, 0.6459, 0.7292, 0.6459, 0.7292, 0.6876, 0.7917, 0.6876, 0.7917, 0.6459])
me_staircollider.materials.append(None)
me_staircollider.update()
me_floor = bpy.data.meshes.new('Floor')
me_floor.from_pydata([(-7.0, -7.0, -0.4), (-7.0, -7.0, 0.0), (-7.0, 7.0, -0.4), (-7.0, 7.0, 0.0), (7.0, -7.0, -0.4), (7.0, -7.0, 0.0), (7.0, 7.0, -0.4), (7.0, 7.0, 0.0)], [], [(0, 1, 3, 2), (2, 3, 7, 6), (6, 7, 5, 4), (4, 5, 1, 0), (2, 6, 4, 0), (7, 3, 1, 5)])
_uv = me_floor.uv_layers.new(name='UVMap')
_uv.uv.foreach_set('vector', [0.375, 0.0, 0.625, 0.0, 0.625, 0.25, 0.375, 0.25, 0.375, 0.25, 0.625, 0.25, 0.625, 0.5, 0.375, 0.5, 0.375, 0.5, 0.625, 0.5, 0.625, 0.75, 0.375, 0.75, 0.375, 0.75, 0.625, 0.75, 0.625, 1.0, 0.375, 1.0, 0.125, 0.5, 0.375, 0.5, 0.375, 0.75, 0.125, 0.75, 0.625, 0.5, 0.875, 0.5, 0.875, 0.75, 0.625, 0.75])
me_floor.update()

# ---- objects
ob_wall = bpy.data.objects.new('Wall', me_wall)
ob_corner = bpy.data.objects.new('Corner', me_corne)
ob_stairs = bpy.data.objects.new('Stairs', me_stairs)
ob_staircollider = bpy.data.objects.new('StairCollider', me_staircollider)
ob_floor = bpy.data.objects.new('Floor', me_floor)

# ---- transforms, parenting, visibility, modifiers, constraints
ob_wall.location = (0.0, 0.0, 0.0)
_m = ob_wall.modifiers.new('Auto Smooth', 'NODES')
_m.node_group = ng_auto_smooth
_gi = [s.identifier for s in ng_auto_smooth.interface.items_tree if s.item_type == 'SOCKET' and s.in_out == 'INPUT']
_m[_gi[1]] = 0.5236  # Angle
ob_corner.location = (-6.0, -1.0, 1.0)
_m = ob_corner.modifiers.new('Auto Smooth', 'NODES')
_m.node_group = ng_auto_smooth
_gi = [s.identifier for s in ng_auto_smooth.interface.items_tree if s.item_type == 'SOCKET' and s.in_out == 'INPUT']
_m[_gi[1]] = 0.5236  # Angle
ob_stairs.location = (-4.5, -4.0, 0.0)
_m = ob_stairs.modifiers.new('Array', 'ARRAY')
_m.fit_type = 'FIT_LENGTH'
_m.count = 16
_m.fit_length = 11.9
_m.use_constant_offset = True
_m.constant_offset_displace = (0.5, 0.0, 0.3)
_m.use_relative_offset = False
_m = ob_stairs.modifiers.new('Auto Smooth', 'NODES')
_m.node_group = ng_auto_smooth
_gi = [s.identifier for s in ng_auto_smooth.interface.items_tree if s.item_type == 'SOCKET' and s.in_out == 'INPUT']
_m[_gi[1]] = 0.5236  # Angle
ob_staircollider.location = (0.0, -4.0, 1.0)
ob_floor.location = (0.0, -7.0, 0.0)

# ---- collection membership
col_collection.objects.link(ob_wall)
col_collection.objects.link(ob_corner)
col_collection.objects.link(ob_stairs)
col_collection.objects.link(ob_staircollider)
col_collection.objects.link(ob_floor)

# ---- scene / render settings (as saved in the file)
scene.frame_start = 1; scene.frame_end = 250; scene.frame_set(1)
scene.render.engine = 'BLENDER_EEVEE_NEXT'
scene.cycles.sampling_pattern = 'TABULATED_SOBOL'
scene.cycles.use_light_tree = False
scene.view_settings.view_transform = 'Filmic'
bpy.context.view_layer.update()

# ---- added for rendering (the .blend has no active camera and no usable light): camera, sun
cam_auto = bpy.data.cameras.new('AutoCamera')
cam_auto.lens = 50.0
cam_auto.sensor_width = 36.0
cam_auto.clip_end = 1000.0
ob_auto_camera = bpy.data.objects.new('AutoCamera', cam_auto)
scene.collection.objects.link(ob_auto_camera)
ob_auto_camera.location = (19.3095, -30.1714, 18.3476)
ob_auto_camera.rotation_euler = (1.09748, -7.21219e-08, 0.694738)
scene.camera = ob_auto_camera
light_auto_sun = bpy.data.lights.new('AutoSun', 'SUN')
light_auto_sun.energy = 3.0
light_auto_sun.angle = 0.0523599
ob_auto_sun = bpy.data.objects.new('AutoSun', light_auto_sun)
scene.collection.objects.link(ob_auto_sun)
ob_auto_sun.rotation_euler = (0.872665, 0.174533, 0.523599)
bpy.context.view_layer.update()

